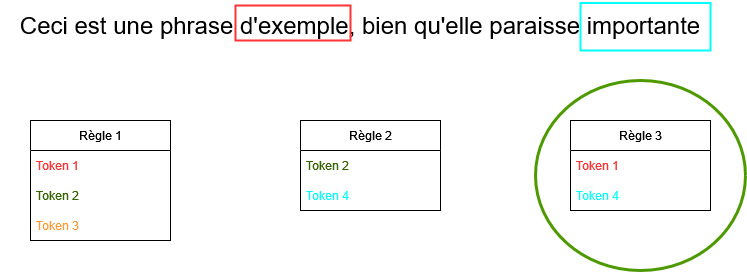

The diagram above was exported from draw.io. Its source (the exported page's mxGraphModel, read from the mxfile embedded in the PNG):
<mxGraphModel dx="1434" dy="764" grid="1" gridSize="10" guides="1" tooltips="1" connect="1" arrows="1" fold="1" page="1" pageScale="1" pageWidth="850" pageHeight="1100" math="0" shadow="0">
  <root>
    <mxCell id="0" />
    <mxCell id="1" parent="0" />
    <mxCell id="2" value="&lt;font style=&quot;font-size: 24px;&quot;&gt;Ceci est une phrase d'exemple, bien qu'elle paraisse importante&lt;/font&gt;" style="text;html=1;strokeColor=none;fillColor=none;align=center;verticalAlign=middle;whiteSpace=wrap;rounded=0;" vertex="1" parent="1">
      <mxGeometry x="860" y="640" width="720" height="50" as="geometry" />
    </mxCell>
    <mxCell id="3" value="" style="rounded=0;whiteSpace=wrap;html=1;fillColor=none;strokeColor=#FF3333;strokeWidth=2;" vertex="1" parent="1">
      <mxGeometry x="1095" y="645" width="115" height="35" as="geometry" />
    </mxCell>
    <mxCell id="4" value="" style="rounded=0;whiteSpace=wrap;html=1;fillColor=none;strokeColor=#00FFFF;strokeWidth=2;" vertex="1" parent="1">
      <mxGeometry x="1440" y="642.5" width="130" height="47.5" as="geometry" />
    </mxCell>
    <mxCell id="5" value="Règle 1" style="swimlane;fontStyle=0;childLayout=stackLayout;horizontal=1;startSize=30;horizontalStack=0;resizeParent=1;resizeParentMax=0;resizeLast=0;collapsible=1;marginBottom=0;whiteSpace=wrap;html=1;" vertex="1" parent="1">
      <mxGeometry x="890" y="760" width="140" height="120" as="geometry" />
    </mxCell>
    <mxCell id="6" value="&lt;font color=&quot;#ff3333&quot;&gt;Token 1&lt;br&gt;&lt;/font&gt;" style="text;strokeColor=none;fillColor=none;align=left;verticalAlign=middle;spacingLeft=4;spacingRight=4;overflow=hidden;points=[[0,0.5],[1,0.5]];portConstraint=eastwest;rotatable=0;whiteSpace=wrap;html=1;" vertex="1" parent="5">
      <mxGeometry y="30" width="140" height="30" as="geometry" />
    </mxCell>
    <mxCell id="7" value="&lt;font color=&quot;#336600&quot;&gt;Token 2&lt;/font&gt;" style="text;strokeColor=none;fillColor=none;align=left;verticalAlign=middle;spacingLeft=4;spacingRight=4;overflow=hidden;points=[[0,0.5],[1,0.5]];portConstraint=eastwest;rotatable=0;whiteSpace=wrap;html=1;" vertex="1" parent="5">
      <mxGeometry y="60" width="140" height="30" as="geometry" />
    </mxCell>
    <mxCell id="8" value="&lt;font color=&quot;#ff9933&quot;&gt;Token 3&lt;/font&gt;" style="text;strokeColor=none;fillColor=none;align=left;verticalAlign=middle;spacingLeft=4;spacingRight=4;overflow=hidden;points=[[0,0.5],[1,0.5]];portConstraint=eastwest;rotatable=0;whiteSpace=wrap;html=1;" vertex="1" parent="5">
      <mxGeometry y="90" width="140" height="30" as="geometry" />
    </mxCell>
    <mxCell id="9" value="Règle 2" style="swimlane;fontStyle=0;childLayout=stackLayout;horizontal=1;startSize=30;horizontalStack=0;resizeParent=1;resizeParentMax=0;resizeLast=0;collapsible=1;marginBottom=0;whiteSpace=wrap;html=1;" vertex="1" parent="1">
      <mxGeometry x="1160" y="760" width="140" height="90" as="geometry" />
    </mxCell>
    <mxCell id="10" value="&lt;font color=&quot;#336600&quot;&gt;Token 2&lt;/font&gt;" style="text;strokeColor=none;fillColor=none;align=left;verticalAlign=middle;spacingLeft=4;spacingRight=4;overflow=hidden;points=[[0,0.5],[1,0.5]];portConstraint=eastwest;rotatable=0;whiteSpace=wrap;html=1;" vertex="1" parent="9">
      <mxGeometry y="30" width="140" height="30" as="geometry" />
    </mxCell>
    <mxCell id="11" value="&lt;font color=&quot;#00ffff&quot;&gt;Token 4&lt;br&gt;&lt;/font&gt;" style="text;strokeColor=none;fillColor=none;align=left;verticalAlign=middle;spacingLeft=4;spacingRight=4;overflow=hidden;points=[[0,0.5],[1,0.5]];portConstraint=eastwest;rotatable=0;whiteSpace=wrap;html=1;" vertex="1" parent="9">
      <mxGeometry y="60" width="140" height="30" as="geometry" />
    </mxCell>
    <mxCell id="12" value="Règle 3" style="swimlane;fontStyle=0;childLayout=stackLayout;horizontal=1;startSize=30;horizontalStack=0;resizeParent=1;resizeParentMax=0;resizeLast=0;collapsible=1;marginBottom=0;whiteSpace=wrap;html=1;" vertex="1" parent="1">
      <mxGeometry x="1430" y="760" width="140" height="90" as="geometry">
        <mxRectangle x="1430" y="760" width="80" height="30" as="alternateBounds" />
      </mxGeometry>
    </mxCell>
    <mxCell id="13" value="&lt;font color=&quot;#ff3333&quot;&gt;Token 1&lt;br&gt;&lt;/font&gt;" style="text;strokeColor=none;fillColor=none;align=left;verticalAlign=middle;spacingLeft=4;spacingRight=4;overflow=hidden;points=[[0,0.5],[1,0.5]];portConstraint=eastwest;rotatable=0;whiteSpace=wrap;html=1;" vertex="1" parent="12">
      <mxGeometry y="30" width="140" height="30" as="geometry" />
    </mxCell>
    <mxCell id="14" value="&lt;font color=&quot;#00ffff&quot;&gt;Token 4&lt;br&gt;&lt;/font&gt;" style="text;strokeColor=none;fillColor=none;align=left;verticalAlign=middle;spacingLeft=4;spacingRight=4;overflow=hidden;points=[[0,0.5],[1,0.5]];portConstraint=eastwest;rotatable=0;whiteSpace=wrap;html=1;" vertex="1" parent="12">
      <mxGeometry y="60" width="140" height="30" as="geometry" />
    </mxCell>
    <mxCell id="15" value="" style="ellipse;whiteSpace=wrap;html=1;fillColor=none;strokeColor=#4D9900;strokeWidth=3;" vertex="1" parent="1">
      <mxGeometry x="1395" y="720" width="210" height="190" as="geometry" />
    </mxCell>
  </root>
</mxGraphModel>